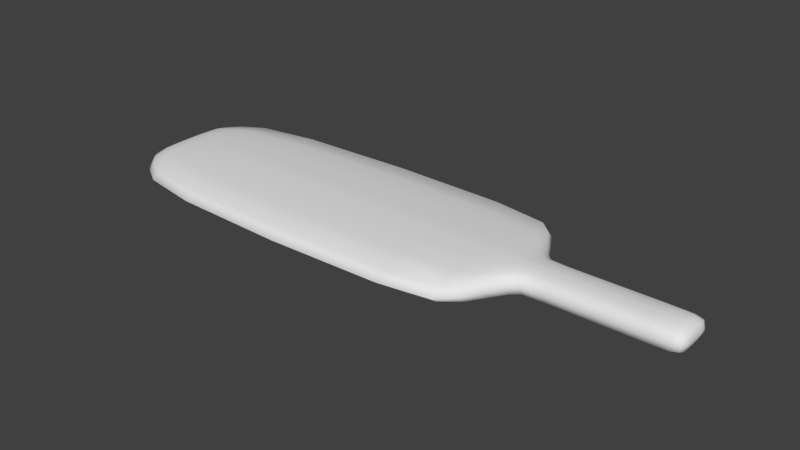 # Source: bat.blend  (saved by Blender 2.63.0; exported with 4.5.12 LTS)
import bpy
from mathutils import Matrix  # noqa: F401  (used for matrix-valued properties, if any)

bpy.ops.wm.read_factory_settings(use_empty=True)
scene = bpy.context.scene
scene.name = 'Scene'

# ---- collections
col_collection_1 = bpy.data.collections.new('Collection 1'); scene.collection.children.link(col_collection_1)

# ---- materials (node trees are filled in below, after node groups)
mat_material = bpy.data.materials.new('Material')
mat_material.alpha_threshold = 0.0
mat_material.use_transparent_shadow = False
mat_material.roughness = 0.5
mat_material.line_color = (0.0, 0.0, 0.0, 1.0)

# ---- material node trees

# ---- world
world_world = bpy.data.worlds.new('World'); scene.world = world_world
world_world.color = (0.05088, 0.05088, 0.05088)
world_world.use_sun_shadow = False
world_world.sun_shadow_jitter_overblur = 0.0
world_world.cycles.sampling_method = 'MANUAL'
world_world.cycles.sample_map_resolution = 256

# ---- meshes
me_cube = bpy.data.meshes.new('Cube')
me_cube.from_pydata([(1.422, 0.3224, 0.1378), (-0.5779, 0.3224, 0.1378), (1.422, 0.3224, -0.1378), (-0.5779, 0.3224, -0.1378), (1.422, 0.0, 0.1639), (-0.5779, 0.0, 0.1639), (1.422, 0.0, -0.1639), (-0.5779, 0.0, -0.1639), (-1.109, 1.339, 0.1378), (-1.109, 1.339, -0.1378), (-1.109, 0.0, 0.1958), (-1.109, 0.0, -0.1958), (-5.673, 1.339, 0.1378), (-5.673, 1.339, -0.1378), (-5.673, 0.0, 0.1958), (-5.673, 0.0, -0.1958), (-6.405, 0.6583, 0.1378), (-6.405, 0.6583, -0.1378), (-6.405, 0.0, 0.1378), (-6.405, 0.0, -0.1378), (-0.5154, 0.3224, 0.1378), (-0.5154, 0.3224, -0.1378), (-0.5154, 0.0, 0.1639), (-0.5154, 0.0, -0.1639), (-6.137, 0.0, -0.1589), (-6.137, 0.0, 0.159), (-0.5154, 0.04905, -0.1599), (-0.5154, 0.04905, 0.1599), (-6.405, 0.1002, -0.1378), (-6.405, 0.1002, 0.1378), (1.422, 0.04905, -0.1599), (1.422, 0.04905, 0.1599), (-0.5779, 0.04905, -0.1599), (-0.5779, 0.04905, 0.1599), (-5.673, 0.2037, -0.187), (-5.673, 0.2037, 0.187), (-1.109, 0.2037, -0.187), (-1.109, 0.2037, 0.187), (-6.137, 0.9066, -0.1378), (-6.137, 0.9066, 0.1378), (1.171, 0.0, 0.1639), (1.171, 0.3224, -0.1378), (1.171, 0.3224, 0.1378), (1.171, 0.0, -0.1639), (-0.9404, 1.017, 0.1378), (-0.9404, 0.0, 0.1857), (-0.9404, 0.1547, 0.1784), (-0.9404, 0.1547, -0.1784), (-6.137, 0.1379, 0.1557), (-6.137, 0.1379, -0.1557), (-0.9404, 0.0, -0.1857), (-0.9404, 1.017, -0.1378), (1.171, 0.04905, 0.1599), (1.171, 0.04905, -0.1599)], [], [(44, 51, 3, 1), (21, 20, 1, 3), (27, 22, 5, 33), (26, 32, 7, 23), (31, 30, 6, 4), (36, 9, 13, 34), (47, 51, 9, 36), (46, 44, 1, 33), (49, 38, 17, 28), (35, 12, 8, 37), (12, 13, 9, 8), (29, 28, 17, 16), (48, 39, 12, 35), (39, 38, 13, 12), (41, 42, 20, 21), (52, 40, 22, 27), (53, 26, 23, 43), (50, 47, 36, 11), (45, 46, 33, 5), (11, 36, 34, 15), (0, 2, 30, 31), (20, 27, 33, 1), (21, 3, 32, 26), (24, 49, 28, 19), (14, 35, 37, 10), (18, 19, 28, 29), (25, 48, 35, 14), (42, 52, 27, 20), (41, 21, 26, 53), (7, 32, 47, 50), (10, 37, 46, 45), (34, 13, 38, 49), (8, 9, 51, 44), (32, 3, 51, 47), (16, 17, 38, 39), (2, 0, 42, 41), (30, 53, 43, 6), (2, 41, 53, 30), (29, 16, 39, 48), (37, 8, 44, 46), (15, 34, 49, 24), (0, 31, 52, 42), (31, 4, 40, 52), (18, 29, 48, 25)])
me_cube.polygons.foreach_set('use_smooth', [True] * 44)
me_cube.materials.append(mat_material)
me_cube.use_remesh_preserve_volume = False
me_cube.use_remesh_preserve_attributes = False
me_cube.use_mirror_vertex_groups = False
me_cube.update()

# ---- objects
ob_racket = bpy.data.objects.new('Racket', me_cube)

# ---- transforms, parenting, visibility, modifiers, constraints
ob_racket.location = (0.0, 0.0, 0.0)
ob_racket.lock_rotations_4d = False
ob_racket.empty_display_type = 'ARROWS'
ob_racket.lineart.crease_threshold = 0.0
_m = ob_racket.modifiers.new('Mirror', 'MIRROR')
_m.use_axis = (False, True, False)
_m.use_clip = True
_m = ob_racket.modifiers.new('Subsurf', 'SUBSURF')
_m.uv_smooth = 'PRESERVE_CORNERS'
_m.quality = 1
_m.render_levels = 1
_m.show_only_control_edges = False

# ---- collection membership
col_collection_1.objects.link(ob_racket)

# ---- scene / render settings (as saved in the file)
scene.frame_start = 1; scene.frame_end = 250; scene.frame_set(1)
scene.render.engine = 'BLENDER_EEVEE_NEXT'
scene.render.image_settings.color_mode = 'RGB'
scene.render.image_settings.compression = 90
scene.render.resolution_percentage = 50
scene.render.dither_intensity = 0.0
scene.render.bake_margin = 2
scene.render.bake_bias = 0.0
scene.cycles.use_denoising = False
scene.cycles.samples = 10
scene.cycles.sampling_pattern = 'TABULATED_SOBOL'
scene.cycles.light_sampling_threshold = 0.0
scene.cycles.use_adaptive_sampling = False
scene.cycles.use_light_tree = False
scene.cycles.blur_glossy = 0.0
scene.cycles.volume_bounces = 1
scene.cycles.pixel_filter_type = 'GAUSSIAN'
scene.cycles.sample_clamp_indirect = 0.0
scene.view_settings.view_transform = 'Standard'
bpy.context.view_layer.update()

# ---- added for rendering (the .blend has no active camera and no usable light): camera, sun
cam_auto = bpy.data.cameras.new('AutoCamera')
cam_auto.lens = 50.0
cam_auto.sensor_width = 36.0
cam_auto.clip_end = 1000.0
ob_auto_camera = bpy.data.objects.new('AutoCamera', cam_auto)
scene.collection.objects.link(ob_auto_camera)
ob_auto_camera.location = (5.17073, -9.19435, 6.12957)
ob_auto_camera.rotation_euler = (1.09748, -7.21219e-08, 0.694738)
scene.camera = ob_auto_camera
light_auto_sun = bpy.data.lights.new('AutoSun', 'SUN')
light_auto_sun.energy = 3.0
light_auto_sun.angle = 0.0523599
ob_auto_sun = bpy.data.objects.new('AutoSun', light_auto_sun)
scene.collection.objects.link(ob_auto_sun)
ob_auto_sun.rotation_euler = (0.872665, 0.174533, 0.523599)
bpy.context.view_layer.update()
